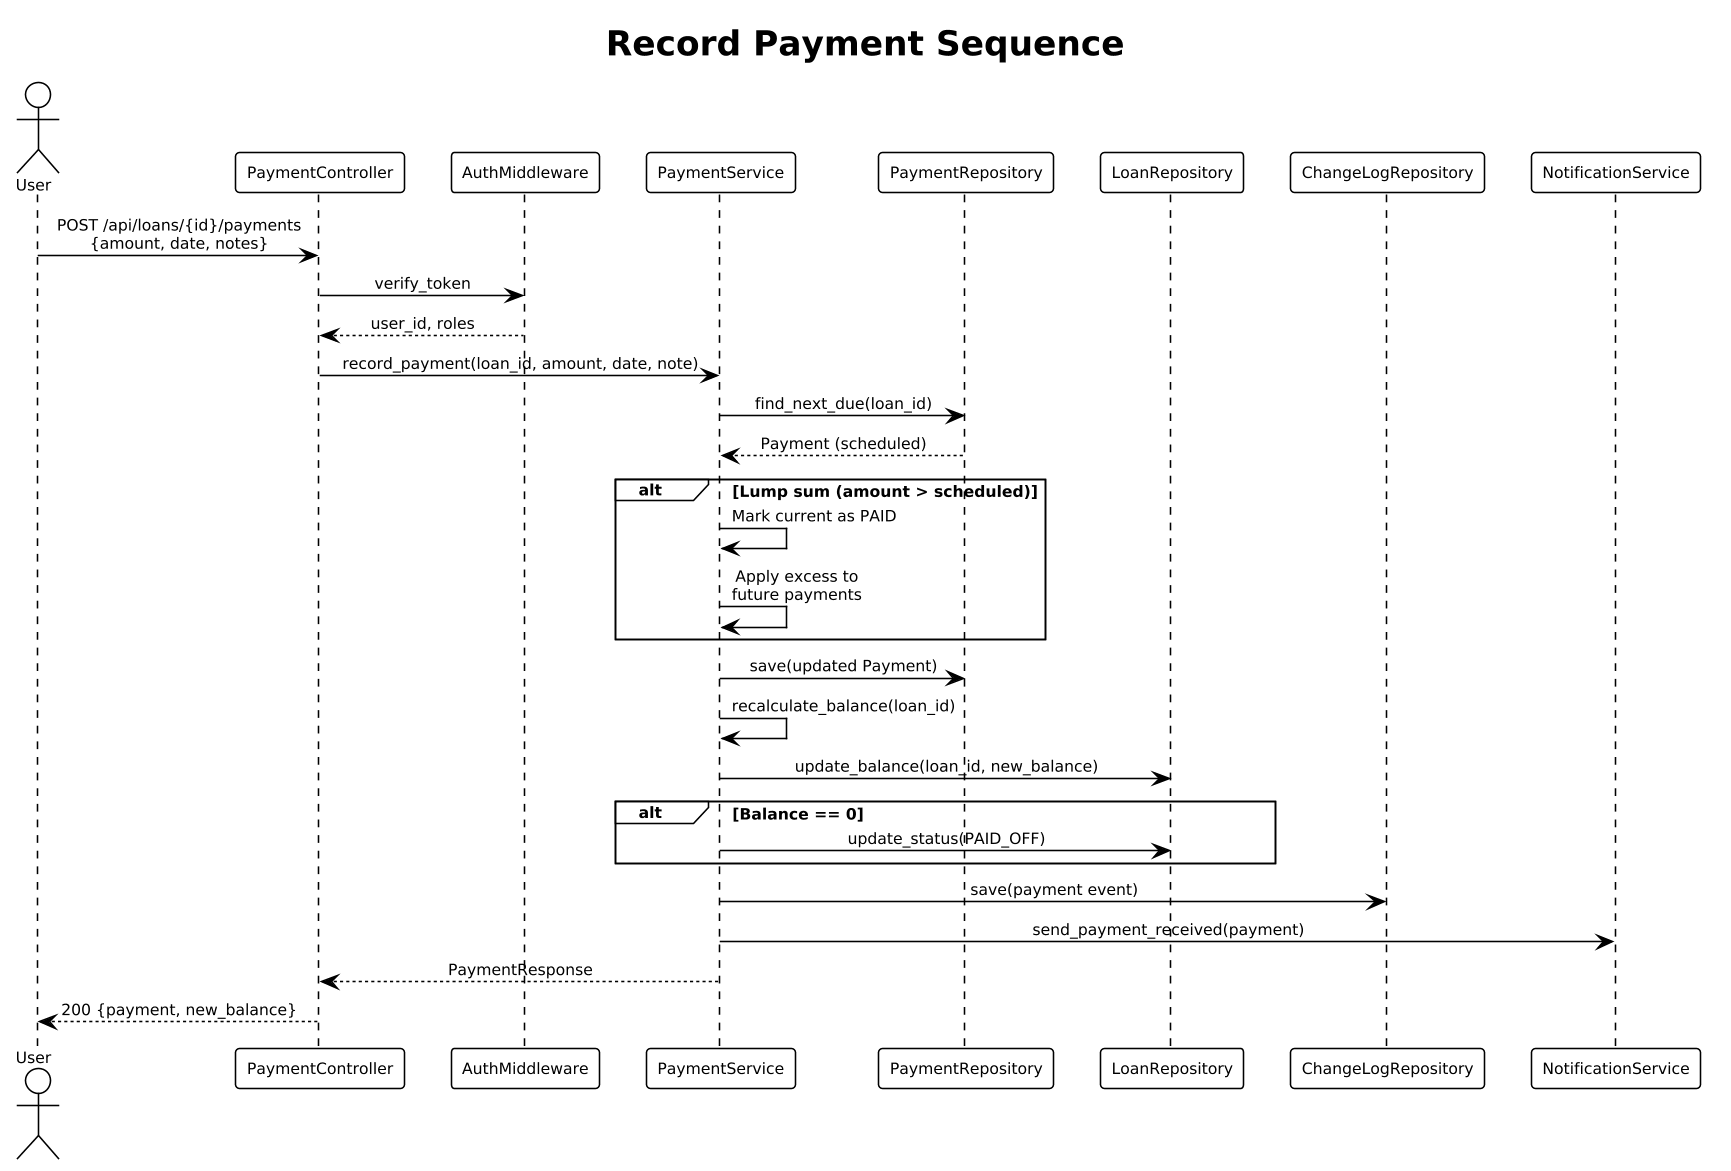

The diagram above was rendered by PlantUML. Its source (embedded in the PNG):
@startuml
!theme plain
skinparam dpi 150
skinparam defaultFontSize 10
skinparam sequenceMessageAlign center

title Record Payment Sequence

actor User
participant "PaymentController" as ctrl
participant "AuthMiddleware" as auth
participant "PaymentService" as svc
participant "PaymentRepository" as pay_repo
participant "LoanRepository" as loan_repo
participant "ChangeLogRepository" as cl
participant "NotificationService" as notif

User -> ctrl : POST /api/loans/{id}/payments\n{amount, date, notes}
ctrl -> auth : verify_token
auth --> ctrl : user_id, roles
ctrl -> svc : record_payment(loan_id, amount, date, note)
svc -> pay_repo : find_next_due(loan_id)
pay_repo --> svc : Payment (scheduled)

alt Lump sum (amount > scheduled)
  svc -> svc : Mark current as PAID
  svc -> svc : Apply excess to\nfuture payments
end

svc -> pay_repo : save(updated Payment)
svc -> svc : recalculate_balance(loan_id)
svc -> loan_repo : update_balance(loan_id, new_balance)

alt Balance == 0
  svc -> loan_repo : update_status(PAID_OFF)
end

svc -> cl : save(payment event)
svc -> notif : send_payment_received(payment)
svc --> ctrl : PaymentResponse
ctrl --> User : 200 {payment, new_balance}
@enduml